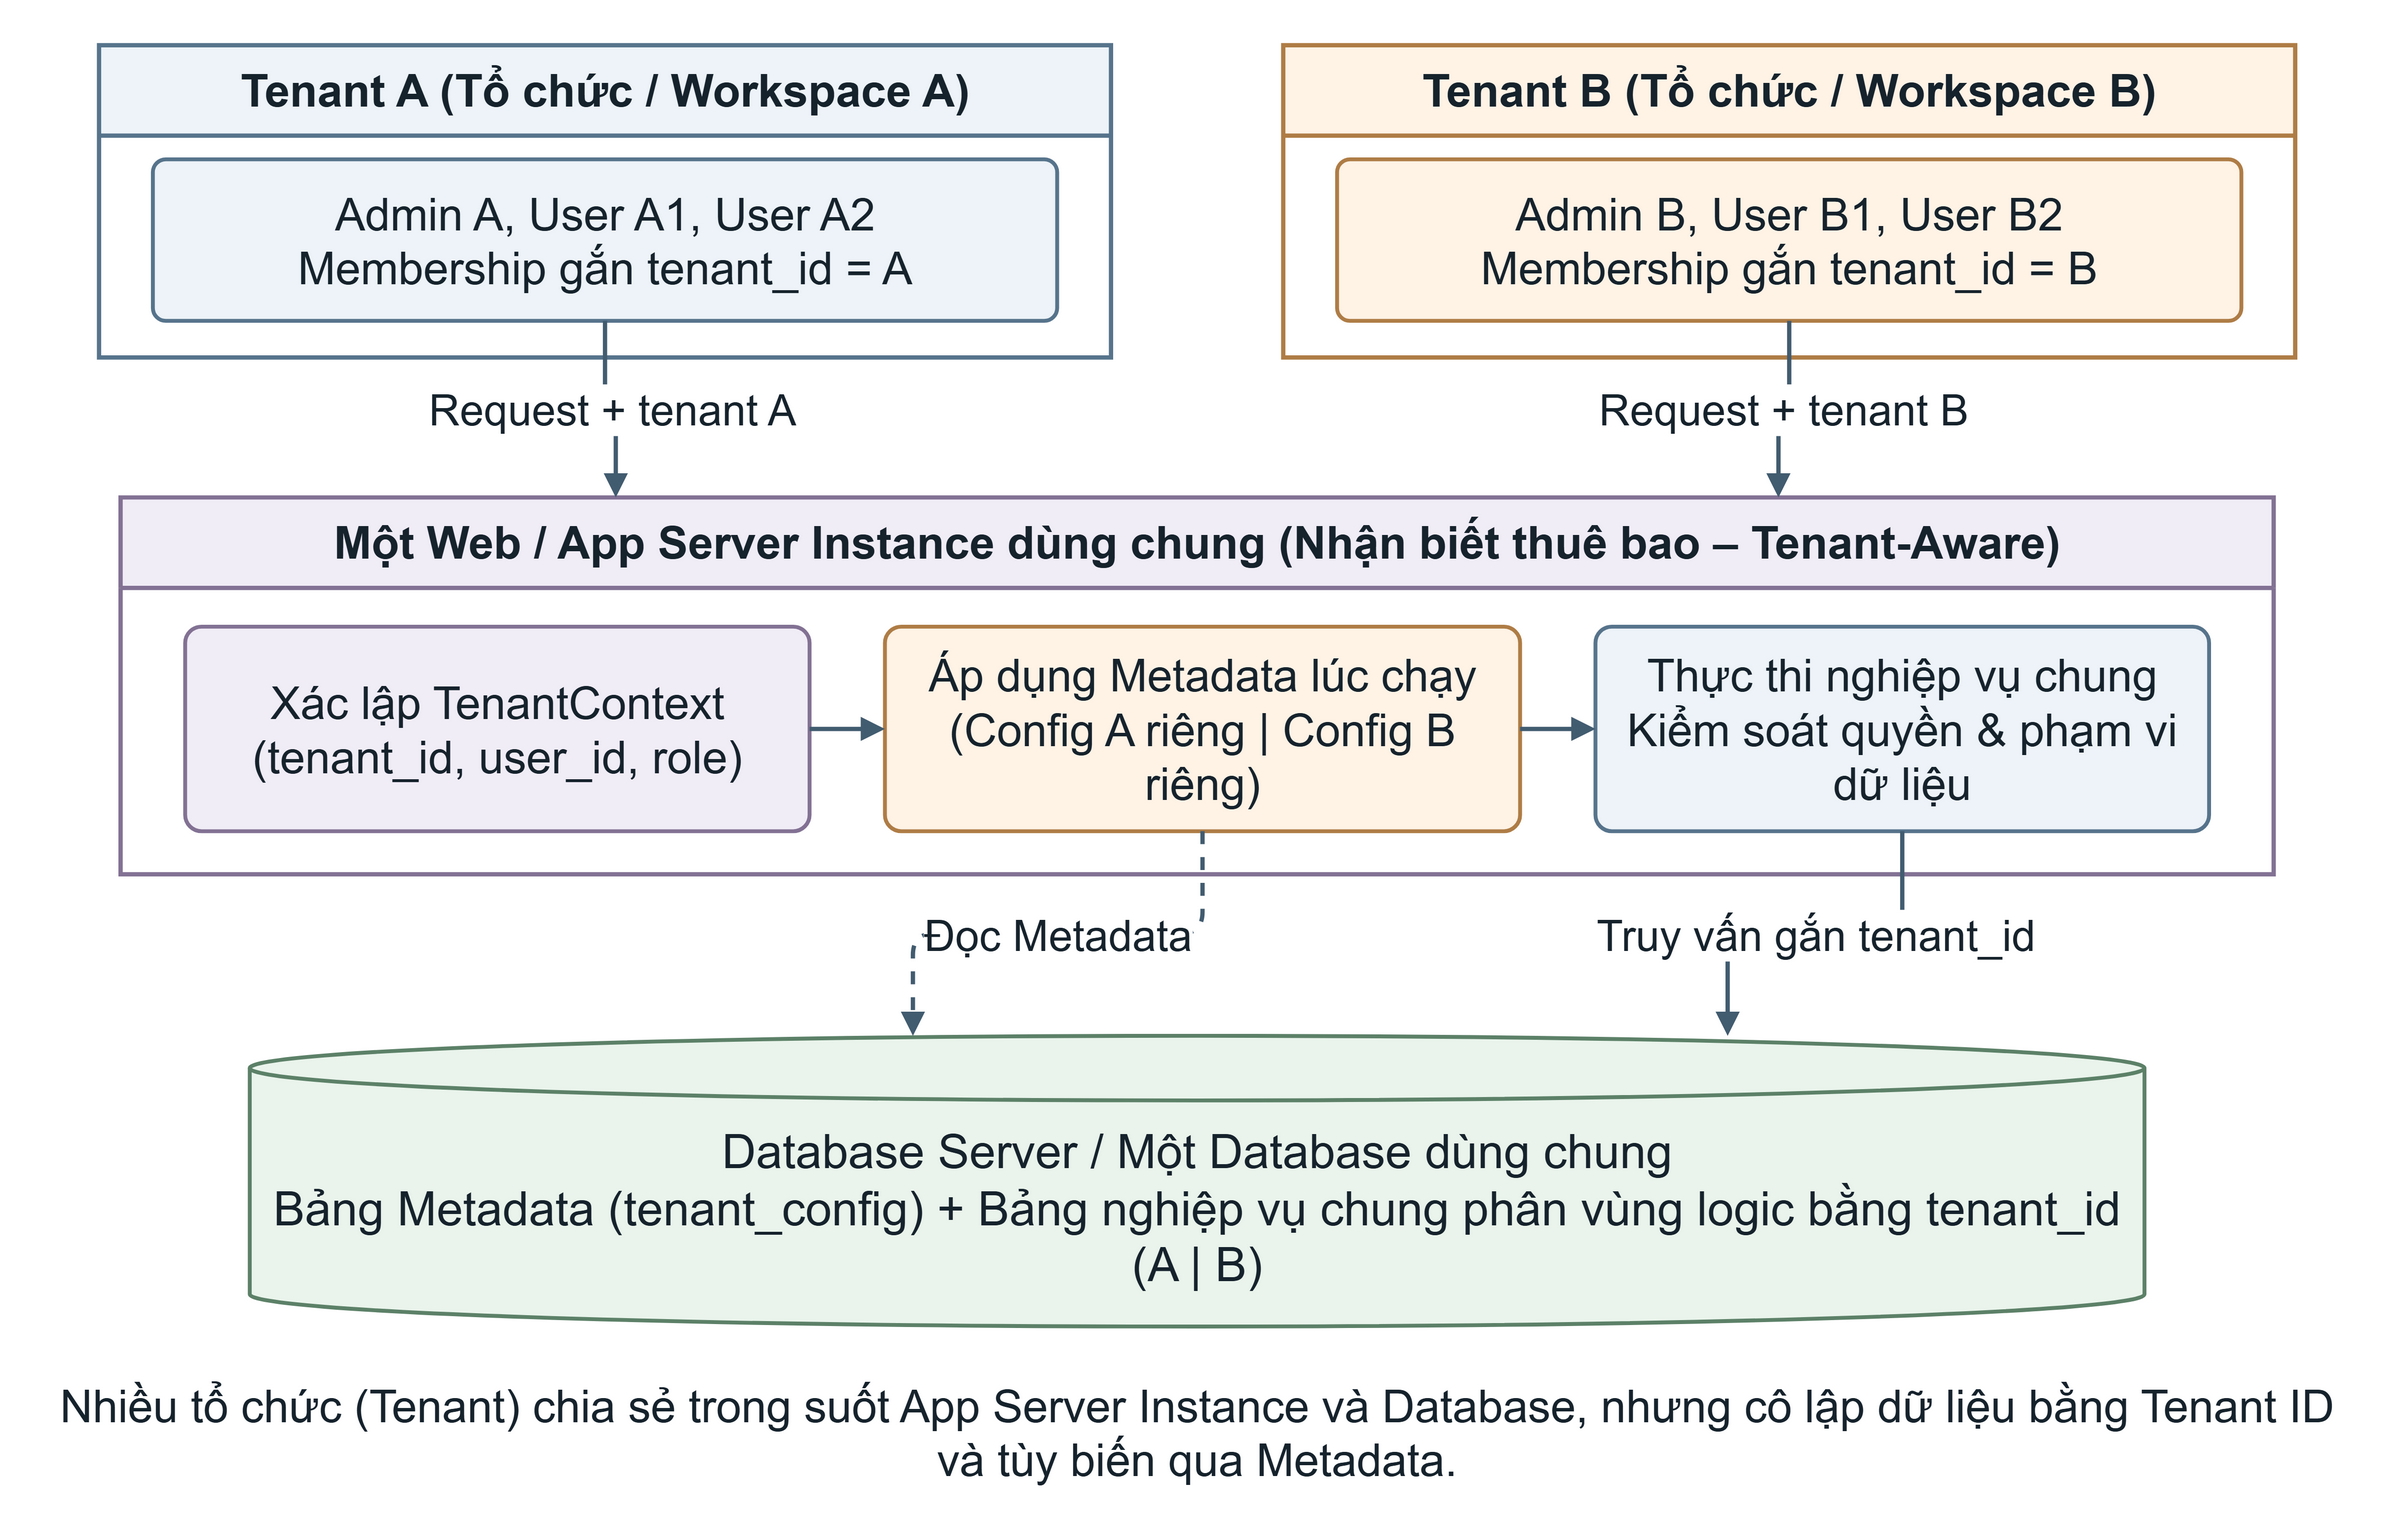

The diagram above was exported from draw.io. Its source (the exported page's mxGraphModel, read from the mxfile embedded in the PNG):
<mxGraphModel grid="1" gridSize="10" page="0" background="#ffffff" math="0" shadow="0">
  <root>
    <mxCell id="0" />
    <mxCell id="1" parent="0" />
    <mxCell id="2" value="" style="html=1;whiteSpace=wrap;fontFamily=Arial;fontColor=#16232D;fontSize=24;spacing=10;align=center;verticalAlign=middle;fillColor=none;strokeColor=none;pointerEvents=0;" vertex="1" parent="1">
      <mxGeometry x="0" y="0" width="1100" height="690" as="geometry" />
    </mxCell>
    <mxCell id="3" value="Tenant A (Tổ chức / Workspace A)" style="html=1;whiteSpace=wrap;fontFamily=Arial;fontColor=#16232D;fontSize=24;spacing=10;align=center;verticalAlign=middle;swimlane;startSize=42;container=1;pointerEvents=0;collapsible=0;horizontal=1;fontSize=21;fontStyle=1;fillColor=#EDF3F8;swimlaneFillColor=#FFFFFF;strokeColor=#57748C;strokeWidth=2;" vertex="1" parent="1">
      <mxGeometry x="40" y="15" width="470" height="145" as="geometry" />
    </mxCell>
    <mxCell id="4" value="Admin A, User A1, User A2&#10;Membership gắn tenant_id = A" style="html=1;whiteSpace=wrap;fontFamily=Arial;fontColor=#16232D;fontSize=24;spacing=10;align=center;verticalAlign=middle;rounded=1;arcSize=8;fontSize=21;fillColor=#EDF3F8;strokeColor=#57748C;strokeWidth=1.8;" vertex="1" parent="1">
      <mxGeometry x="65" y="68" width="420" height="75" as="geometry" />
    </mxCell>
    <mxCell id="5" value="Tenant B (Tổ chức / Workspace B)" style="html=1;whiteSpace=wrap;fontFamily=Arial;fontColor=#16232D;fontSize=24;spacing=10;align=center;verticalAlign=middle;swimlane;startSize=42;container=1;pointerEvents=0;collapsible=0;horizontal=1;fontSize=21;fontStyle=1;fillColor=#FFF3E6;swimlaneFillColor=#FFFFFF;strokeColor=#AF7D46;strokeWidth=2;" vertex="1" parent="1">
      <mxGeometry x="590" y="15" width="470" height="145" as="geometry" />
    </mxCell>
    <mxCell id="6" value="Admin B, User B1, User B2&#10;Membership gắn tenant_id = B" style="html=1;whiteSpace=wrap;fontFamily=Arial;fontColor=#16232D;fontSize=24;spacing=10;align=center;verticalAlign=middle;rounded=1;arcSize=8;fontSize=21;fillColor=#FFF3E6;strokeColor=#AF7D46;strokeWidth=1.8;" vertex="1" parent="1">
      <mxGeometry x="615" y="68" width="420" height="75" as="geometry" />
    </mxCell>
    <mxCell id="7" value="Một Web / App Server Instance dùng chung (Nhận biết thuê bao – Tenant-Aware)" style="html=1;whiteSpace=wrap;fontFamily=Arial;fontColor=#16232D;fontSize=24;spacing=10;align=center;verticalAlign=middle;swimlane;startSize=42;container=1;pointerEvents=0;collapsible=0;horizontal=1;fontSize=21;fontStyle=1;fillColor=#F1EDF7;swimlaneFillColor=#FFFFFF;strokeColor=#837294;strokeWidth=2;" vertex="1" parent="1">
      <mxGeometry x="50" y="225" width="1000" height="175" as="geometry" />
    </mxCell>
    <mxCell id="8" value="Xác lập TenantContext&#10;(tenant_id, user_id, role)" style="html=1;whiteSpace=wrap;fontFamily=Arial;fontColor=#16232D;fontSize=24;spacing=10;align=center;verticalAlign=middle;rounded=1;arcSize=8;fontSize=21;fillColor=#F1EDF7;strokeColor=#837294;strokeWidth=1.8;" vertex="1" parent="1">
      <mxGeometry x="80" y="285" width="290" height="95" as="geometry" />
    </mxCell>
    <mxCell id="9" value="Áp dụng Metadata lúc chạy&#10;(Config A riêng | Config B riêng)" style="html=1;whiteSpace=wrap;fontFamily=Arial;fontColor=#16232D;fontSize=24;spacing=10;align=center;verticalAlign=middle;rounded=1;arcSize=8;fontSize=21;fillColor=#FFF3E6;strokeColor=#AF7D46;strokeWidth=1.8;" vertex="1" parent="1">
      <mxGeometry x="405" y="285" width="295" height="95" as="geometry" />
    </mxCell>
    <mxCell id="10" value="Thực thi nghiệp vụ chung&#10;Kiểm soát quyền &amp; phạm vi dữ liệu" style="html=1;whiteSpace=wrap;fontFamily=Arial;fontColor=#16232D;fontSize=24;spacing=10;align=center;verticalAlign=middle;rounded=1;arcSize=8;fontSize=21;fillColor=#EDF3F8;strokeColor=#57748C;strokeWidth=1.8;" vertex="1" parent="1">
      <mxGeometry x="735" y="285" width="285" height="95" as="geometry" />
    </mxCell>
    <mxCell id="11" value="" style="edgeStyle=orthogonalEdgeStyle;rounded=1;orthogonalLoop=1;jettySize=auto;html=1;fontFamily=Arial;fontSize=20;fontColor=#16232D;labelBackgroundColor=#FFFFFF;strokeColor=#425C70;strokeWidth=2;endArrow=block;endFill=1;exitX=1;exitY=0.5;entryX=0;entryY=0.5;" edge="1" parent="1" source="8" target="9">
      <mxGeometry relative="1" as="geometry" />
    </mxCell>
    <mxCell id="12" value="" style="edgeStyle=orthogonalEdgeStyle;rounded=1;orthogonalLoop=1;jettySize=auto;html=1;fontFamily=Arial;fontSize=20;fontColor=#16232D;labelBackgroundColor=#FFFFFF;strokeColor=#425C70;strokeWidth=2;endArrow=block;endFill=1;exitX=1;exitY=0.5;entryX=0;entryY=0.5;" edge="1" parent="1" source="9" target="10">
      <mxGeometry relative="1" as="geometry" />
    </mxCell>
    <mxCell id="13" value="Database Server / Một Database dùng chung&#10;Bảng Metadata (tenant_config) + Bảng nghiệp vụ chung phân vùng logic bằng tenant_id (A | B)" style="html=1;whiteSpace=wrap;fontFamily=Arial;fontColor=#16232D;fontSize=24;spacing=10;align=center;verticalAlign=middle;shape=cylinder3;size=15;boundedLbl=1;fontSize=22;fillColor=#EAF4EC;strokeColor=#5C8168;strokeWidth=1.8;" vertex="1" parent="1">
      <mxGeometry x="110" y="475" width="880" height="135" as="geometry" />
    </mxCell>
    <mxCell id="14" value="Request + tenant A" style="edgeStyle=orthogonalEdgeStyle;rounded=1;orthogonalLoop=1;jettySize=auto;html=1;fontFamily=Arial;fontSize=20;fontColor=#16232D;labelBackgroundColor=#FFFFFF;strokeColor=#425C70;strokeWidth=2;endArrow=block;endFill=1;exitX=0.5;exitY=1;entryX=0.23;entryY=0;" edge="1" parent="1" source="4" target="7">
      <mxGeometry relative="1" as="geometry" />
    </mxCell>
    <mxCell id="15" value="Request + tenant B" style="edgeStyle=orthogonalEdgeStyle;rounded=1;orthogonalLoop=1;jettySize=auto;html=1;fontFamily=Arial;fontSize=20;fontColor=#16232D;labelBackgroundColor=#FFFFFF;strokeColor=#425C70;strokeWidth=2;endArrow=block;endFill=1;exitX=0.5;exitY=1;entryX=0.77;entryY=0;" edge="1" parent="1" source="6" target="7">
      <mxGeometry relative="1" as="geometry" />
    </mxCell>
    <mxCell id="16" value="Đọc Metadata" style="edgeStyle=orthogonalEdgeStyle;rounded=1;orthogonalLoop=1;jettySize=auto;html=1;fontFamily=Arial;fontSize=20;fontColor=#16232D;labelBackgroundColor=#FFFFFF;strokeColor=#425C70;strokeWidth=2;endArrow=block;endFill=1;exitX=0.5;exitY=1;entryX=0.35;entryY=0;dashed=1;" edge="1" parent="1" source="9" target="13">
      <mxGeometry relative="1" as="geometry" />
    </mxCell>
    <mxCell id="17" value="Truy vấn gắn tenant_id" style="edgeStyle=orthogonalEdgeStyle;rounded=1;orthogonalLoop=1;jettySize=auto;html=1;fontFamily=Arial;fontSize=20;fontColor=#16232D;labelBackgroundColor=#FFFFFF;strokeColor=#425C70;strokeWidth=2;endArrow=block;endFill=1;exitX=0.5;exitY=1;entryX=0.78;entryY=0;" edge="1" parent="1" source="10" target="13">
      <mxGeometry relative="1" as="geometry" />
    </mxCell>
    <mxCell id="18" value="Nhiều tổ chức (Tenant) chia sẻ trong suốt App Server Instance và Database, nhưng cô lập dữ liệu bằng Tenant ID và tùy biến qua Metadata." style="html=1;whiteSpace=wrap;fontFamily=Arial;fontColor=#16232D;fontSize=24;spacing=10;align=center;verticalAlign=middle;text;strokeColor=none;fillColor=none;fontSize=21;fontStyle=0;align=center;spacing=0;" vertex="1" parent="1">
      <mxGeometry x="15" y="630" width="1070" height="45" as="geometry" />
    </mxCell>
  </root>
</mxGraphModel>